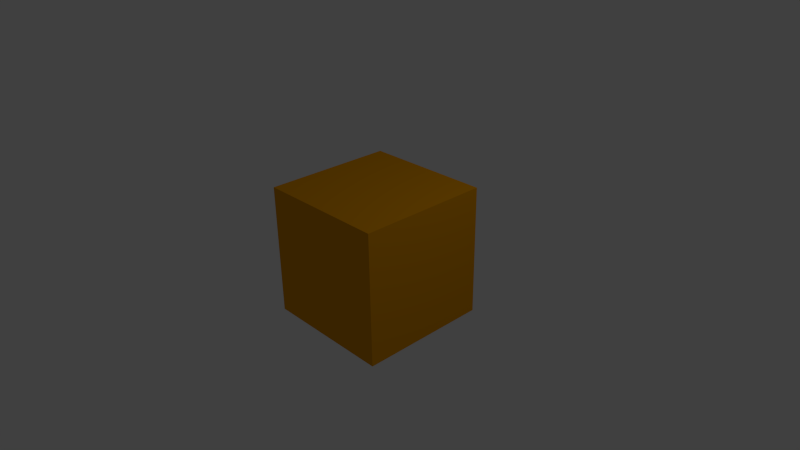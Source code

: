 # Source: jewel.blend  (saved by Blender 2.59.0; exported with 4.5.12 LTS)
import bpy
from mathutils import Matrix  # noqa: F401  (used for matrix-valued properties, if any)

bpy.ops.wm.read_factory_settings(use_empty=True)
scene = bpy.context.scene
scene.name = 'Scene'

# ---- collections
col_collection_1 = bpy.data.collections.new('Collection 1'); scene.collection.children.link(col_collection_1)

# ---- materials (node trees are filled in below, after node groups)
mat_material = bpy.data.materials.new('Material')
mat_material.alpha_threshold = 0.0
mat_material.use_transparent_shadow = False
mat_material.diffuse_color = (0.8, 0.328, 0.0, 1.0)
mat_material.roughness = 0.5
mat_material.line_color = (0.0, 0.0, 0.0, 1.0)

# ---- material node trees

# ---- world
world_world = bpy.data.worlds.new('World'); scene.world = world_world
world_world.color = (0.05088, 0.05088, 0.05088)
world_world.use_sun_shadow = False
world_world.sun_shadow_jitter_overblur = 0.0
world_world.cycles.sampling_method = 'MANUAL'
world_world.cycles.sample_map_resolution = 256

# ---- cameras
cam_camera = bpy.data.cameras.new('Camera')
cam_camera.clip_end = 100.0
cam_camera.lens = 35.0
cam_camera.ortho_scale = 7.314
cam_camera.dof.focus_distance = 0.0
cam_camera.dof.aperture_fstop = 128.0

# ---- lights
light_lamp = bpy.data.lights.new('Lamp', 'POINT')
light_lamp.transmission_factor = 0.0
light_lamp.cutoff_distance = 30.0
light_lamp.energy = 100.0
light_lamp.shadow_buffer_clip_start = 1.001
light_lamp.shadow_soft_size = 1.0
light_lamp.shadow_maximum_resolution = 0.006
light_lamp.use_absolute_resolution = True
light_lamp.cycles.use_multiple_importance_sampling = False

# ---- meshes
me_cube = bpy.data.meshes.new('Cube')
me_cube.from_pydata([(1.0, 1.0, -1.0), (1.0, -1.0, -1.0), (-1.0, -1.0, -1.0), (-1.0, 1.0, -1.0), (1.0, 1.0, 1.0), (1.0, -1.0, 1.0), (-1.0, -1.0, 1.0), (-1.0, 1.0, 1.0)], [], [(0, 1, 2, 3), (4, 7, 6, 5), (0, 4, 5, 1), (1, 5, 6, 2), (2, 6, 7, 3), (4, 0, 3, 7)])
me_cube.materials.append(mat_material)
me_cube.use_remesh_preserve_volume = False
me_cube.use_remesh_preserve_attributes = False
me_cube.use_mirror_vertex_groups = False
me_cube.update()

# ---- objects
ob_cube = bpy.data.objects.new('Cube', me_cube)
ob_lamp = bpy.data.objects.new('Lamp', light_lamp)
ob_camera = bpy.data.objects.new('Camera', cam_camera)

# ---- transforms, parenting, visibility, modifiers, constraints
ob_cube.location = (0.0, 0.0, 0.0)
ob_cube.lock_rotations_4d = False
ob_cube.empty_display_type = 'ARROWS'
ob_cube.lineart.crease_threshold = 0.0
ob_lamp.location = (4.076, 1.005, 5.904)
ob_lamp.rotation_euler = (0.6503, 0.05522, 1.866)
ob_lamp.lock_rotations_4d = False
ob_lamp.empty_display_type = 'ARROWS'
ob_lamp.color = (0.0, 0.0, 0.0, 0.0)
ob_lamp.lineart.crease_threshold = 0.0
ob_camera.location = (7.481, -6.508, 5.344)
ob_camera.rotation_euler = (1.109, 0.01082, 0.8149)
ob_camera.lock_rotations_4d = False
ob_camera.empty_display_type = 'ARROWS'
ob_camera.color = (0.0, 0.0, 0.0, 0.0)
ob_camera.display_type = 'WIRE'
ob_camera.lineart.crease_threshold = 0.0

# ---- collection membership
col_collection_1.objects.link(ob_cube)
col_collection_1.objects.link(ob_lamp)
col_collection_1.objects.link(ob_camera)

# ---- scene / render settings (as saved in the file)
scene.camera = ob_camera
scene.frame_start = 1; scene.frame_end = 250; scene.frame_set(1)
scene.render.engine = 'BLENDER_EEVEE_NEXT'
scene.render.image_settings.color_mode = 'RGB'
scene.render.image_settings.compression = 90
scene.render.resolution_percentage = 50
scene.render.dither_intensity = 0.0
scene.render.bake_margin = 2
scene.render.bake_bias = 0.0
scene.cycles.use_denoising = False
scene.cycles.samples = 10
scene.cycles.sampling_pattern = 'TABULATED_SOBOL'
scene.cycles.light_sampling_threshold = 0.0
scene.cycles.use_adaptive_sampling = False
scene.cycles.use_light_tree = False
scene.cycles.blur_glossy = 0.0
scene.cycles.volume_bounces = 1
scene.cycles.pixel_filter_type = 'GAUSSIAN'
scene.cycles.sample_clamp_indirect = 0.0
scene.view_settings.view_transform = 'Standard'
bpy.context.view_layer.update()
